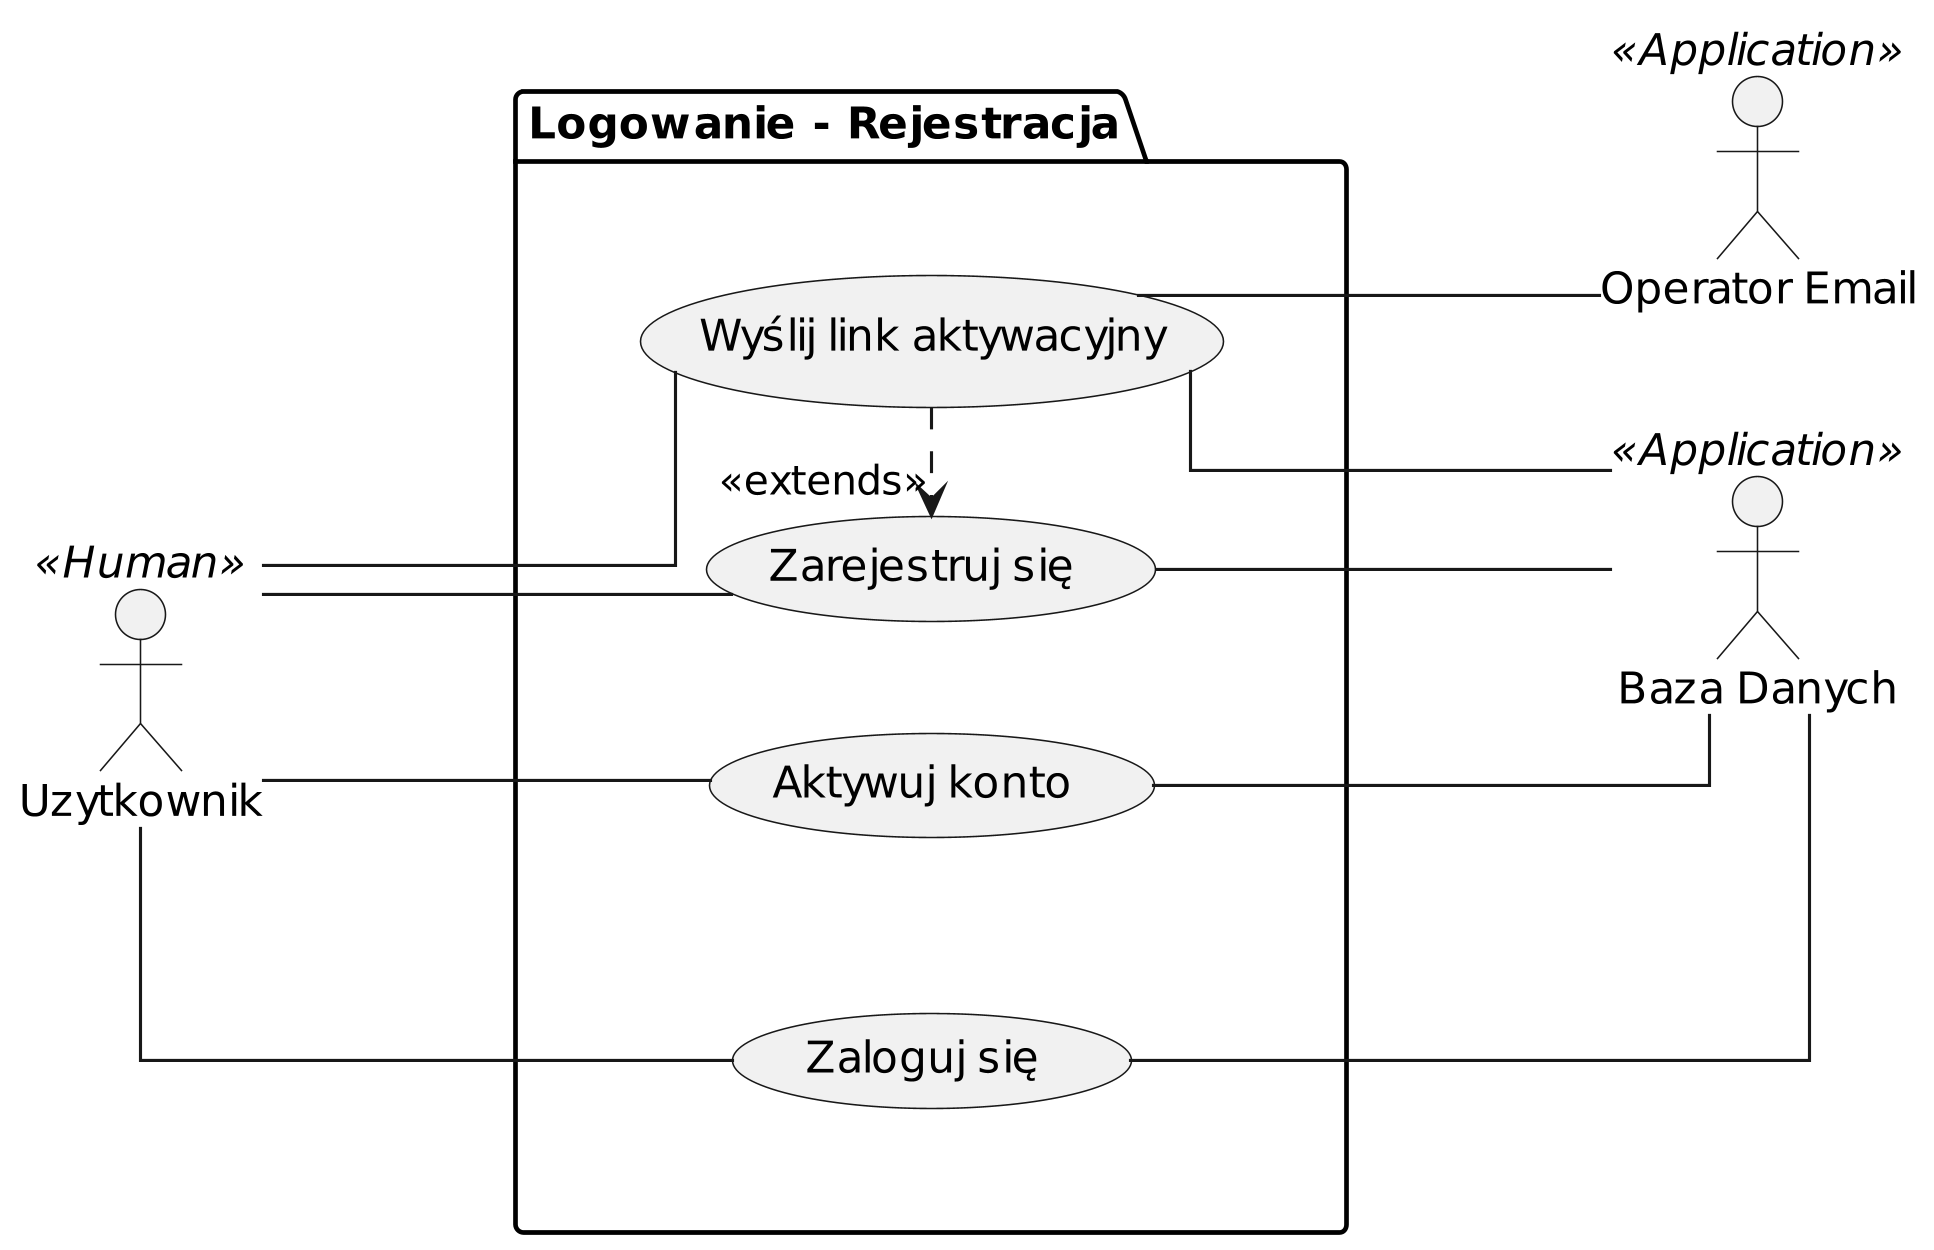

The diagram above was rendered by PlantUML. Its source (embedded in the PNG):
@startuml
skinparam dpi 300
skinparam linetype ortho
left to right direction

actor "Uzytkownik" as AU << Human >>
together {
        actor "Operator Email" as AE << Application >>
        actor "Baza Danych" as AB << Application >>
}

package "Logowanie - Rejestracja" {
        together {
                usecase "Zaloguj się" as UC1
        }
        together {
                usecase "Zarejestruj się" as UC2
                usecase "Wyślij link aktywacyjny" as UC4
                usecase "Aktywuj konto" as UC5
        }
}

AU --- UC1
AU --- UC2
AU --- UC4
AU --- UC5

UC4 --- AE

UC1 --- AB
UC2 --- AB
UC4 --- AB
UC5 --- AB

UC4 .> UC2: <<extends>>
@enduml